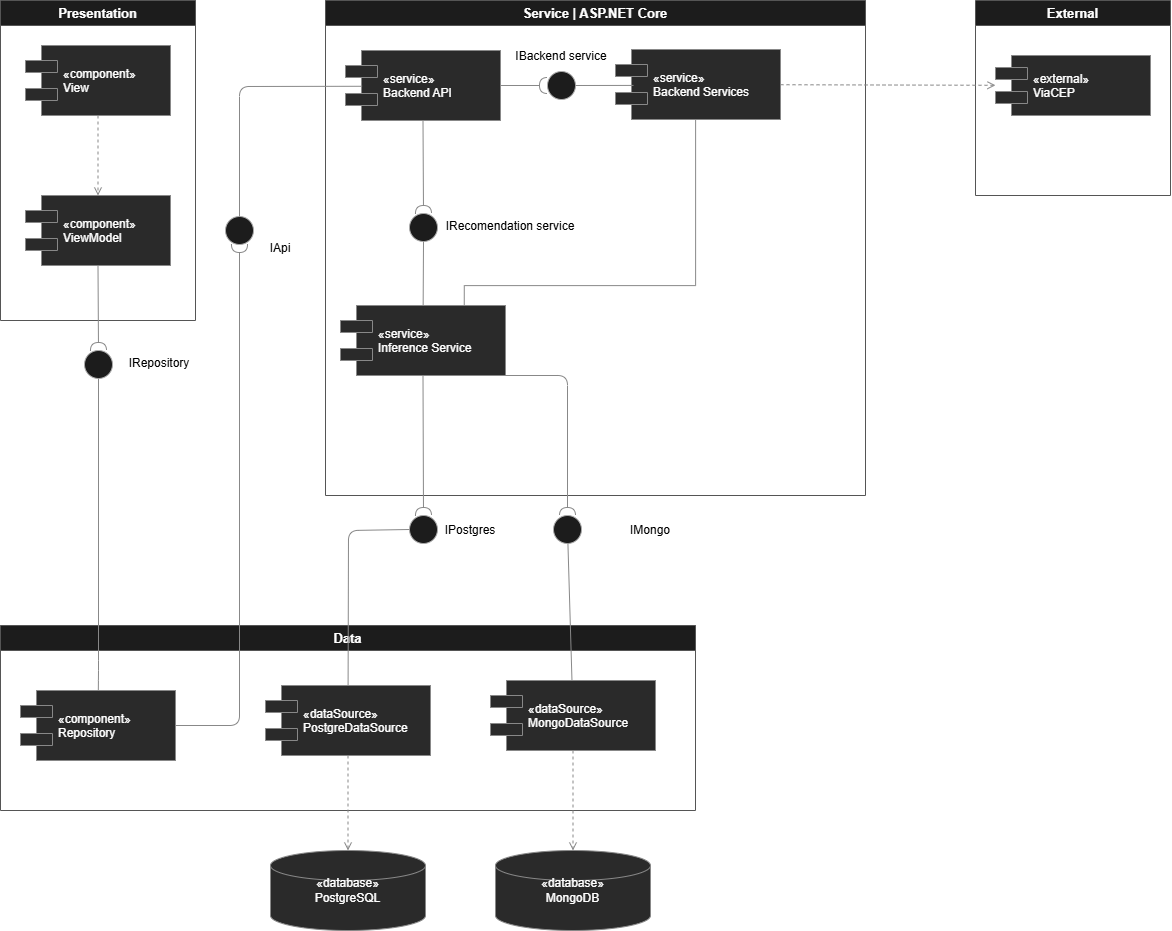

The diagram above was exported from draw.io. Its source (the exported page's mxGraphModel, read from the mxfile embedded in the PNG):
<mxGraphModel dx="1684" dy="1002" grid="1" gridSize="10" guides="1" tooltips="1" connect="1" arrows="1" fold="1" page="1" pageScale="1" pageWidth="827" pageHeight="1169" math="0" shadow="0">
  <root>
    <mxCell id="0" />
    <mxCell id="1" parent="0" />
    <mxCell id="pkg_pres" parent="1" style="swimlane;startSize=25;fillColor=#1c1c1c;strokeColor=#555;fontColor=#fff;fontStyle=1;fontSize=13;" value="Presentation" vertex="1">
      <mxGeometry height="320" width="195" x="220" y="20" as="geometry" />
    </mxCell>
    <mxCell id="view" parent="pkg_pres" style="shape=component;align=left;spacingLeft=36;fillColor=#2a2a2a;strokeColor=#888;fontColor=#fff;fontSize=12;" value="«component»&#10;View" vertex="1">
      <mxGeometry height="70" width="145" x="25" y="45" as="geometry" />
    </mxCell>
    <mxCell id="viewmodel" parent="pkg_pres" style="shape=component;align=left;spacingLeft=36;fillColor=#2a2a2a;strokeColor=#888;fontColor=#fff;fontSize=12;" value="«component»&#10;ViewModel" vertex="1">
      <mxGeometry height="70" width="145" x="25" y="195" as="geometry" />
    </mxCell>
    <mxCell id="e_v_vm" edge="1" parent="pkg_pres" source="view" style="endArrow=open;dashed=1;strokeColor=#888;" target="viewmodel">
      <mxGeometry relative="1" as="geometry" />
    </mxCell>
    <mxCell id="pkg_svc" parent="1" style="swimlane;startSize=25;fillColor=#1c1c1c;strokeColor=#555;fontColor=#fff;fontStyle=1;fontSize=13;" value="Service | ASP.NET Core" vertex="1">
      <mxGeometry height="495" width="540" x="545" y="20" as="geometry" />
    </mxCell>
    <mxCell id="backend_api" parent="pkg_svc" style="shape=component;align=left;spacingLeft=36;fillColor=#2a2a2a;strokeColor=#888;fontColor=#fff;fontSize=12;" value="«service»&#10;Backend API" vertex="1">
      <mxGeometry height="70" width="155" x="20" y="50" as="geometry" />
    </mxCell>
    <mxCell id="i_bsvc" parent="pkg_svc" style="ellipse;aspect=fixed;fillColor=#1c1c1c;strokeColor=#aaa;fontColor=#fff;fontSize=9;verticalLabelPosition=bottom;verticalAlign=top;" value="IBackendService" vertex="1">
      <mxGeometry height="28" width="28" x="222" y="71" as="geometry" />
    </mxCell>
    <mxCell id="P3sdouYFq64pt7HIrmgg-26" edge="1" parent="pkg_svc" source="backend_svc" style="edgeStyle=orthogonalEdgeStyle;rounded=0;orthogonalLoop=1;jettySize=auto;html=1;strokeColor=#888888;entryX=0.75;entryY=0;entryDx=0;entryDy=0;endArrow=none;endFill=0;" target="inference_svc">
      <mxGeometry relative="1" as="geometry">
        <Array as="points">
          <mxPoint x="370" y="285" />
          <mxPoint x="139" y="285" />
        </Array>
        <mxPoint x="372.5" y="285" as="targetPoint" />
      </mxGeometry>
    </mxCell>
    <mxCell id="backend_svc" parent="pkg_svc" style="shape=component;align=left;spacingLeft=36;fillColor=#2a2a2a;strokeColor=#888;fontColor=#fff;fontSize=12;" value="«service»&#10;Backend Services" vertex="1">
      <mxGeometry height="70" width="165" x="290" y="49" as="geometry" />
    </mxCell>
    <mxCell id="e_ibs_bs" edge="1" parent="pkg_svc" source="i_bsvc" style="endArrow=none;strokeColor=#888;entryX=0.109;entryY=0.513;entryDx=0;entryDy=0;entryPerimeter=0;" target="backend_svc">
      <mxGeometry relative="1" as="geometry" />
    </mxCell>
    <mxCell id="i_inf" parent="pkg_svc" style="ellipse;aspect=fixed;fillColor=#1c1c1c;strokeColor=#aaa;fontColor=#fff;fontSize=9;verticalLabelPosition=bottom;verticalAlign=top;" value="IInferenceService" vertex="1">
      <mxGeometry height="28" width="28" x="84" y="213" as="geometry" />
    </mxCell>
    <mxCell id="inference_svc" parent="pkg_svc" style="shape=component;align=left;spacingLeft=36;fillColor=#2a2a2a;strokeColor=#888;fontColor=#fff;fontSize=12;" value="«service»&#10;Inference Service" vertex="1">
      <mxGeometry height="70" width="165" x="15" y="305" as="geometry" />
    </mxCell>
    <mxCell id="e_iinf_is" edge="1" parent="pkg_svc" source="i_inf" style="endArrow=none;strokeColor=#888;" target="inference_svc">
      <mxGeometry relative="1" as="geometry" />
    </mxCell>
    <mxCell id="P3sdouYFq64pt7HIrmgg-19" edge="1" parent="pkg_svc" source="backend_api" style="rounded=0;orthogonalLoop=1;jettySize=auto;html=1;endArrow=halfCircle;endFill=0;endSize=6;strokeWidth=1;sketch=0;fontSize=12;curved=1;strokeColor=#888888;exitX=1;exitY=0.5;exitDx=0;exitDy=0;entryX=0;entryY=0.5;entryDx=0;entryDy=0;" target="i_bsvc" value="">
      <mxGeometry relative="1" as="geometry">
        <mxPoint x="170" y="75" as="sourcePoint" />
        <mxPoint x="170" y="160" as="targetPoint" />
      </mxGeometry>
    </mxCell>
    <mxCell id="P3sdouYFq64pt7HIrmgg-21" edge="1" parent="pkg_svc" source="backend_api" style="rounded=0;orthogonalLoop=1;jettySize=auto;html=1;endArrow=halfCircle;endFill=0;endSize=6;strokeWidth=1;sketch=0;fontSize=12;curved=1;strokeColor=#888888;exitX=0.5;exitY=1;exitDx=0;exitDy=0;entryX=0.5;entryY=0;entryDx=0;entryDy=0;" target="i_inf" value="">
      <mxGeometry relative="1" as="geometry">
        <mxPoint x="90" y="175" as="sourcePoint" />
        <mxPoint x="137" y="176" as="targetPoint" />
      </mxGeometry>
    </mxCell>
    <mxCell id="P3sdouYFq64pt7HIrmgg-31" parent="pkg_svc" style="text;html=1;whiteSpace=wrap;align=center;verticalAlign=middle;rounded=0;fontColor=light-dark(#000000,#000000);" value="IRecomendation service" vertex="1">
      <mxGeometry height="30" width="150" x="110" y="211" as="geometry" />
    </mxCell>
    <mxCell id="P3sdouYFq64pt7HIrmgg-35" parent="pkg_svc" style="text;html=1;whiteSpace=wrap;align=center;verticalAlign=middle;rounded=0;fontColor=light-dark(#000000,#000000);" value="IBackend service" vertex="1">
      <mxGeometry height="30" width="150" x="161" y="41" as="geometry" />
    </mxCell>
    <mxCell id="pkg_ext" parent="1" style="swimlane;startSize=25;fillColor=#1c1c1c;strokeColor=#555;fontColor=#fff;fontStyle=1;fontSize=13;" value="External" vertex="1">
      <mxGeometry height="195" width="195" x="1195" y="20" as="geometry" />
    </mxCell>
    <mxCell id="viacep" parent="pkg_ext" style="shape=component;align=left;spacingLeft=36;fillColor=#2a2a2a;strokeColor=#888;fontColor=#fff;fontSize=12;" value="«external»&#10;ViaCEP" vertex="1">
      <mxGeometry height="60" width="155" x="20" y="55" as="geometry" />
    </mxCell>
    <mxCell id="pgds" parent="1" style="shape=component;align=left;spacingLeft=36;fillColor=#2a2a2a;strokeColor=#888;fontColor=#fff;fontSize=12;" value="«dataSource»&#10;PostgreDataSource" vertex="1">
      <mxGeometry height="70" width="165" x="485" y="705" as="geometry" />
    </mxCell>
    <mxCell id="pkg_data" parent="1" style="swimlane;startSize=25;fillColor=#1c1c1c;strokeColor=#555;fontColor=#fff;fontStyle=1;fontSize=13;" value="Data" vertex="1">
      <mxGeometry height="185" width="695" x="220" y="645" as="geometry" />
    </mxCell>
    <mxCell id="repo" parent="pkg_data" style="shape=component;align=left;spacingLeft=36;fillColor=#2a2a2a;strokeColor=#888;fontColor=#fff;fontSize=12;" value="«component»&#10;Repository" vertex="1">
      <mxGeometry height="70" width="155" x="20" y="65" as="geometry" />
    </mxCell>
    <mxCell id="mongods" parent="1" style="shape=component;align=left;spacingLeft=36;fillColor=#2a2a2a;strokeColor=#888;fontColor=#fff;fontSize=12;" value="«dataSource»&#10;MongoDataSource" vertex="1">
      <mxGeometry height="70" width="165" x="710" y="700" as="geometry" />
    </mxCell>
    <mxCell id="postgresql" parent="1" style="shape=cylinder3;fillColor=#2a2a2a;strokeColor=#888;fontColor=#fff;fontSize=12;whiteSpace=wrap;" value="«database»&#10;PostgreSQL" vertex="1">
      <mxGeometry height="80" width="155" x="490" y="870" as="geometry" />
    </mxCell>
    <mxCell id="mongodb" parent="1" style="shape=cylinder3;fillColor=#2a2a2a;strokeColor=#888;fontColor=#fff;fontSize=12;whiteSpace=wrap;" value="«database»&#10;MongoDB" vertex="1">
      <mxGeometry height="80" width="155" x="715" y="870" as="geometry" />
    </mxCell>
    <mxCell id="i_repo" parent="1" style="ellipse;aspect=fixed;fillColor=#1c1c1c;strokeColor=#aaa;fontColor=#fff;fontSize=9;verticalLabelPosition=bottom;verticalAlign=top;" value="IRepository" vertex="1">
      <mxGeometry height="28" width="28" x="304" y="370" as="geometry" />
    </mxCell>
    <mxCell id="i_api" parent="1" style="ellipse;aspect=fixed;fillColor=#1c1c1c;strokeColor=#aaa;fontColor=#fff;fontSize=9;verticalLabelPosition=bottom;verticalAlign=top;" value="IApiGateway" vertex="1">
      <mxGeometry height="28" width="28" x="445" y="236" as="geometry" />
    </mxCell>
    <mxCell id="i_pgds" parent="1" style="ellipse;aspect=fixed;fillColor=#1c1c1c;strokeColor=#aaa;fontColor=#fff;fontSize=9;verticalLabelPosition=bottom;verticalAlign=top;" value="IPostgresDataSource" vertex="1">
      <mxGeometry height="28" width="28" x="629" y="535" as="geometry" />
    </mxCell>
    <mxCell id="i_mongods" parent="1" style="ellipse;aspect=fixed;fillColor=#1c1c1c;strokeColor=#aaa;fontColor=#fff;fontSize=9;verticalLabelPosition=bottom;verticalAlign=top;" value="IMongoDataSource" vertex="1">
      <mxGeometry height="28" width="28" x="773" y="535" as="geometry" />
    </mxCell>
    <mxCell id="e_irepo_repo" edge="1" parent="1" source="i_repo" style="endArrow=none;strokeColor=#888;strokeWidth=1;" target="repo">
      <mxGeometry relative="1" as="geometry">
        <Array as="points">
          <mxPoint x="318" y="690" />
        </Array>
      </mxGeometry>
    </mxCell>
    <mxCell id="e_iapi_ba" edge="1" parent="1" source="i_api" style="endArrow=none;strokeColor=#888;entryX=0.107;entryY=0.511;entryDx=0;entryDy=0;entryPerimeter=0;" target="backend_api">
      <mxGeometry relative="1" as="geometry">
        <Array as="points">
          <mxPoint x="459" y="106" />
        </Array>
      </mxGeometry>
    </mxCell>
    <mxCell id="e_ipgds_pgds" edge="1" parent="1" source="i_pgds" style="endArrow=none;strokeColor=#888;" target="pgds">
      <mxGeometry relative="1" as="geometry">
        <Array as="points">
          <mxPoint x="568" y="550" />
        </Array>
      </mxGeometry>
    </mxCell>
    <mxCell id="e_pgds_pg" edge="1" parent="1" source="pgds" style="endArrow=open;dashed=1;strokeColor=#888;" target="postgresql">
      <mxGeometry relative="1" as="geometry" />
    </mxCell>
    <mxCell id="e_imds_mds" edge="1" parent="1" source="i_mongods" style="endArrow=none;strokeColor=#888;" target="mongods">
      <mxGeometry relative="1" as="geometry" />
    </mxCell>
    <mxCell id="e_mds_mdb" edge="1" parent="1" source="mongods" style="endArrow=open;dashed=1;strokeColor=#888;" target="mongodb">
      <mxGeometry relative="1" as="geometry" />
    </mxCell>
    <mxCell id="e_bs_viacep" edge="1" parent="1" source="backend_svc" style="endArrow=open;dashed=1;strokeColor=#888;" target="viacep">
      <mxGeometry relative="1" as="geometry" />
    </mxCell>
    <mxCell id="P3sdouYFq64pt7HIrmgg-15" parent="1" style="ellipse;whiteSpace=wrap;html=1;align=center;aspect=fixed;fillColor=none;strokeColor=none;resizable=0;perimeter=centerPerimeter;rotatable=0;allowArrows=0;points=[];outlineConnect=1;fontColor=#EEEEEE;" value="" vertex="1">
      <mxGeometry height="10" width="10" x="325" y="460" as="geometry" />
    </mxCell>
    <mxCell id="P3sdouYFq64pt7HIrmgg-16" edge="1" parent="1" source="viewmodel" style="rounded=0;orthogonalLoop=1;jettySize=auto;html=1;endArrow=halfCircle;endFill=0;endSize=6;strokeWidth=1;sketch=0;fontSize=12;curved=1;strokeColor=#888888;exitX=0.5;exitY=1;exitDx=0;exitDy=0;entryX=0.5;entryY=0;entryDx=0;entryDy=0;" target="i_repo" value="">
      <mxGeometry relative="1" as="geometry">
        <mxPoint x="350" y="365" as="sourcePoint" />
      </mxGeometry>
    </mxCell>
    <mxCell id="P3sdouYFq64pt7HIrmgg-17" parent="1" style="ellipse;whiteSpace=wrap;html=1;align=center;aspect=fixed;fillColor=none;strokeColor=none;resizable=0;perimeter=centerPerimeter;rotatable=0;allowArrows=0;points=[];outlineConnect=1;fontColor=#EEEEEE;" value="" vertex="1">
      <mxGeometry height="10" width="10" x="325" y="360" as="geometry" />
    </mxCell>
    <mxCell id="P3sdouYFq64pt7HIrmgg-18" edge="1" parent="1" source="repo" style="rounded=1;orthogonalLoop=1;jettySize=auto;html=1;endArrow=halfCircle;endFill=0;endSize=6;strokeWidth=1;sketch=0;fontSize=12;curved=0;strokeColor=#888888;exitX=1;exitY=0.5;exitDx=0;exitDy=0;entryX=0.5;entryY=1;entryDx=0;entryDy=0;" target="i_api" value="">
      <mxGeometry relative="1" as="geometry">
        <Array as="points">
          <mxPoint x="459" y="745" />
        </Array>
        <mxPoint x="585" y="360" as="sourcePoint" />
        <mxPoint x="585" y="445" as="targetPoint" />
      </mxGeometry>
    </mxCell>
    <mxCell id="P3sdouYFq64pt7HIrmgg-27" edge="1" parent="1" source="inference_svc" style="rounded=0;orthogonalLoop=1;jettySize=auto;html=1;endArrow=halfCircle;endFill=0;endSize=6;strokeWidth=1;sketch=0;fontSize=12;curved=1;strokeColor=#888888;exitX=0.5;exitY=1;exitDx=0;exitDy=0;entryX=0.5;entryY=0;entryDx=0;entryDy=0;" target="i_pgds" value="">
      <mxGeometry relative="1" as="geometry">
        <mxPoint x="565" y="500" as="sourcePoint" />
        <mxPoint x="565" y="593" as="targetPoint" />
      </mxGeometry>
    </mxCell>
    <mxCell id="P3sdouYFq64pt7HIrmgg-28" edge="1" parent="1" source="inference_svc" style="rounded=1;orthogonalLoop=1;jettySize=auto;html=1;endArrow=halfCircle;endFill=0;endSize=6;strokeWidth=1;sketch=0;fontSize=12;curved=0;strokeColor=#888888;exitX=0.5;exitY=1;exitDx=0;exitDy=0;entryX=0.5;entryY=0;entryDx=0;entryDy=0;" target="i_mongods" value="">
      <mxGeometry relative="1" as="geometry">
        <Array as="points">
          <mxPoint x="787" y="395" />
        </Array>
        <mxPoint x="785" y="440" as="sourcePoint" />
        <mxPoint x="785" y="533" as="targetPoint" />
      </mxGeometry>
    </mxCell>
    <mxCell id="P3sdouYFq64pt7HIrmgg-33" parent="1" style="text;html=1;whiteSpace=wrap;align=center;verticalAlign=middle;rounded=0;fontColor=light-dark(#000000,#000000);" value="IRepository" vertex="1">
      <mxGeometry height="30" width="150" x="304" y="368" as="geometry" />
    </mxCell>
    <mxCell id="P3sdouYFq64pt7HIrmgg-36" parent="1" style="text;html=1;whiteSpace=wrap;align=center;verticalAlign=middle;rounded=0;fontColor=light-dark(#000000,#000000);" value="IApi" vertex="1">
      <mxGeometry height="30" width="150" x="425" y="252.5" as="geometry" />
    </mxCell>
    <mxCell id="P3sdouYFq64pt7HIrmgg-37" parent="1" style="text;html=1;whiteSpace=wrap;align=center;verticalAlign=middle;rounded=0;fontColor=light-dark(#000000,#000000);" value="IPostgres" vertex="1">
      <mxGeometry height="30" width="150" x="615" y="535" as="geometry" />
    </mxCell>
    <mxCell id="P3sdouYFq64pt7HIrmgg-38" parent="1" style="text;html=1;whiteSpace=wrap;align=center;verticalAlign=middle;rounded=0;fontColor=light-dark(#000000,#000000);" value="IMongo" vertex="1">
      <mxGeometry height="30" width="150" x="795" y="535" as="geometry" />
    </mxCell>
  </root>
</mxGraphModel>